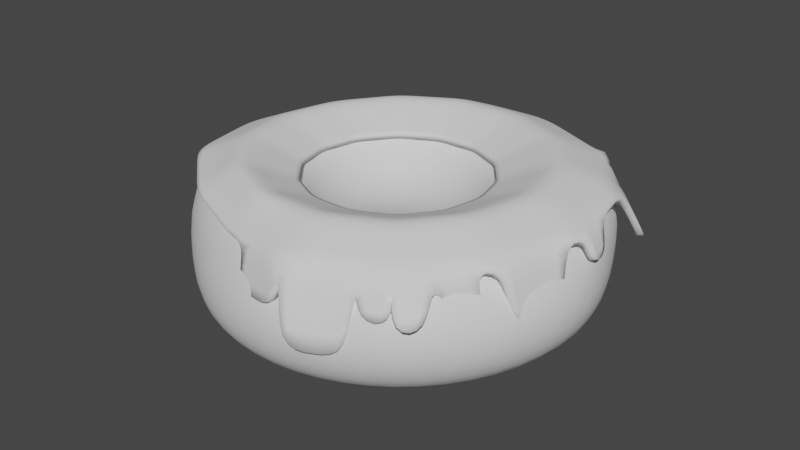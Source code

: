 # Source: donut.blend  (saved by Blender 2.93.20; exported with 4.5.12 LTS)
import bpy
from mathutils import Matrix  # noqa: F401  (used for matrix-valued properties, if any)

bpy.ops.wm.read_factory_settings(use_empty=True)
scene = bpy.context.scene
scene.name = 'Scene'

# ---- collections
col_collection = bpy.data.collections.new('Collection'); scene.collection.children.link(col_collection)

# ---- world
world_world = bpy.data.worlds.new('World'); scene.world = world_world
world_world.use_nodes = True; world_world.node_tree.nodes.clear()
_N = world_world.node_tree.nodes; _L = world_world.node_tree.links
n0 = _N.new('ShaderNodeOutputWorld'); n0.name = 'World Output'; n0.location = (300, 300)
n1 = _N.new('ShaderNodeBackground'); n1.name = 'Background'; n1.location = (10, 300)
n1.inputs[0].default_value = (0.05088, 0.05088, 0.05088, 1.0)
_L.new(n1.outputs[0], n0.inputs[0])
n0.is_active_output = True
world_world.color = (0.05088, 0.05088, 0.05088)
world_world.use_sun_shadow = False
world_world.sun_shadow_jitter_overblur = 0.0

# ---- meshes
me_torus_002 = bpy.data.meshes.new('Torus.002')
me_torus_002.from_pydata([(0.07297, 0.0006525, -0.0004043), (0.06544, 0.0006716, 0.01755), (0.04715, 0.0007588, 0.02486), (0.02876, 0.0009091, 0.01726), (0.02101, 0.001035, -0.000641), (0.02855, 0.0009749, -0.01838), (0.04693, 0.0008154, -0.02579), (0.06532, 0.0006993, -0.01838), (0.05921, 0.03011, -0.0002479), (0.05936, 0.03002, 0.01835), (0.04212, 0.02191, 0.02478), (0.02555, 0.01424, 0.01719), (0.01855, 0.01113, -0.0006799), (0.02531, 0.01428, -0.01838), (0.04187, 0.02193, -0.02577), (0.05845, 0.02967, -0.01838), (0.04518, 0.05967, -0.0005224), (0.0397, 0.05279, 0.01735), (0.0283, 0.0388, 0.02462), (0.01677, 0.0249, 0.01706), (0.01184, 0.01921, -0.0007501), (0.01648, 0.02491, -0.01838), (0.02798, 0.03877, -0.02574), (0.03952, 0.05275, -0.01838), (0.01416, 0.07254, -0.0006438), (0.01254, 0.06535, 0.01707), (0.008434, 0.04804, 0.02436), (0.004174, 0.03077, 0.01685), (0.002212, 0.02369, -0.000859), (0.003777, 0.03077, -0.01838), (0.007999, 0.04793, -0.02567), (0.0123, 0.06527, -0.01838), (-0.01913, 0.07189, -0.0009136), (-0.01738, 0.06494, 0.01667), (-0.01348, 0.04786, 0.02402), (-0.00974, 0.03077, 0.01656), (-0.008431, 0.02374, -0.00101), (-0.01031, 0.03075, -0.01838), (-0.01416, 0.0476, -0.02554), (-0.01777, 0.06463, -0.01838), (-0.04862, 0.05683, -0.001602), (-0.04394, 0.05183, 0.01586), (-0.033, 0.03853, 0.02334), (-0.02216, 0.02501, 0.01623), (-0.01794, 0.01946, -0.001174), (-0.02298, 0.0251, -0.01838), (-0.03423, 0.03814, -0.02523), (-0.04469, 0.05089, -0.01838), (-0.06734, 0.03243, -0.003048), (-0.06161, 0.02967, 0.01509), (-0.04618, 0.02224, 0.02297), (-0.03057, 0.01472, 0.01607), (-0.02435, 0.01173, -0.001256), (-0.03145, 0.01514, -0.01838), (-0.04779, 0.02302, -0.02474), (-0.06161, 0.02967, -0.01838), (-0.07475, 0.002585, -0.001602), (-0.06792, 0.00204, 0.01586), (-0.0507, 0.001778, 0.02334), (-0.03337, 0.001735, 0.01623), (-0.0264, 0.001895, -0.001174), (-0.03395, 0.002311, -0.01838), (-0.05117, 0.002982, -0.02523), (-0.06765, 0.003212, -0.01838), (-0.06813, -0.02986, -0.0009136), (-0.06176, -0.02689, 0.01678), (-0.04582, -0.0193, 0.02393), (-0.03013, -0.01157, 0.01656), (-0.02382, -0.008212, -0.00101), (-0.03047, -0.01111, -0.01838), (-0.04604, -0.01861, -0.02554), (-0.06161, -0.0264, -0.01838), (-0.04245, -0.04956, -0.001082), (-0.03983, -0.04642, 0.01545), (-0.0323, -0.03655, 0.02436), (-0.02146, -0.02245, 0.01685), (-0.01714, -0.0165, -0.000859), (-0.0217, -0.02214, -0.01838), (-0.03248, -0.03614, -0.02567), (-0.04336, -0.05031, -0.01838), (-0.0164, -0.06594, -0.0009519), (-0.01434, -0.05708, 0.01429), (-0.01269, -0.04631, 0.02462), (-0.009006, -0.02864, 0.01706), (-0.007636, -0.02123, -0.0007501), (-0.009206, -0.02842, -0.01838), (-0.01286, -0.04605, -0.02574), (-0.0166, -0.06379, -0.01838), (0.01503, -0.07161, -0.0004402), (0.01333, -0.06431, 0.01748), (0.009128, -0.04659, 0.02478), (0.004798, -0.02885, 0.01719), (0.002864, -0.02144, -0.0006799), (0.004615, -0.02869, -0.01838), (0.008957, -0.04641, -0.02577), (0.01324, -0.0642, -0.01838), (0.04499, -0.05746, -0.0004043), (0.04028, -0.05158, 0.01755), (0.0288, -0.03733, 0.02486), (0.01722, -0.02305, 0.01726), (0.01229, -0.01708, -0.000641), (0.01704, -0.02293, -0.01838), (0.02862, -0.0372, -0.02579), (0.04018, -0.05151, -0.01838), (0.06569, -0.03164, -0.0003933), (0.0589, -0.02836, 0.01757), (0.04238, -0.02041, 0.02489), (0.02578, -0.01241, 0.01728), (0.01878, -0.009043, -0.0006286), (0.02559, -0.01232, -0.01838), (0.04219, -0.02032, -0.0258), (0.05879, -0.02831, -0.01838)], [], [(0, 8, 9, 1), (1, 9, 10, 2), (2, 10, 11, 3), (3, 11, 12, 4), (4, 12, 13, 5), (5, 13, 14, 6), (6, 14, 15, 7), (7, 15, 8, 0), (8, 16, 17, 9), (9, 17, 18, 10), (10, 18, 19, 11), (11, 19, 20, 12), (12, 20, 21, 13), (13, 21, 22, 14), (14, 22, 23, 15), (15, 23, 16, 8), (16, 24, 25, 17), (17, 25, 26, 18), (18, 26, 27, 19), (19, 27, 28, 20), (20, 28, 29, 21), (21, 29, 30, 22), (22, 30, 31, 23), (23, 31, 24, 16), (24, 32, 33, 25), (25, 33, 34, 26), (26, 34, 35, 27), (27, 35, 36, 28), (28, 36, 37, 29), (29, 37, 38, 30), (30, 38, 39, 31), (31, 39, 32, 24), (32, 40, 41, 33), (33, 41, 42, 34), (34, 42, 43, 35), (35, 43, 44, 36), (36, 44, 45, 37), (37, 45, 46, 38), (38, 46, 47, 39), (39, 47, 40, 32), (40, 48, 49, 41), (41, 49, 50, 42), (42, 50, 51, 43), (43, 51, 52, 44), (44, 52, 53, 45), (45, 53, 54, 46), (46, 54, 55, 47), (47, 55, 48, 40), (48, 56, 57, 49), (49, 57, 58, 50), (50, 58, 59, 51), (51, 59, 60, 52), (52, 60, 61, 53), (53, 61, 62, 54), (54, 62, 63, 55), (55, 63, 56, 48), (56, 64, 65, 57), (57, 65, 66, 58), (58, 66, 67, 59), (59, 67, 68, 60), (60, 68, 69, 61), (61, 69, 70, 62), (62, 70, 71, 63), (63, 71, 64, 56), (64, 72, 73, 65), (65, 73, 74, 66), (66, 74, 75, 67), (67, 75, 76, 68), (68, 76, 77, 69), (69, 77, 78, 70), (70, 78, 79, 71), (71, 79, 72, 64), (72, 80, 81, 73), (73, 81, 82, 74), (74, 82, 83, 75), (75, 83, 84, 76), (76, 84, 85, 77), (77, 85, 86, 78), (78, 86, 87, 79), (79, 87, 80, 72), (80, 88, 89, 81), (81, 89, 90, 82), (82, 90, 91, 83), (83, 91, 92, 84), (84, 92, 93, 85), (85, 93, 94, 86), (86, 94, 95, 87), (87, 95, 88, 80), (88, 96, 97, 89), (89, 97, 98, 90), (90, 98, 99, 91), (91, 99, 100, 92), (92, 100, 101, 93), (93, 101, 102, 94), (94, 102, 103, 95), (95, 103, 96, 88), (96, 104, 105, 97), (97, 105, 106, 98), (98, 106, 107, 99), (99, 107, 108, 100), (100, 108, 109, 101), (101, 109, 110, 102), (102, 110, 111, 103), (103, 111, 104, 96), (104, 0, 1, 105), (105, 1, 2, 106), (106, 2, 3, 107), (107, 3, 4, 108), (108, 4, 5, 109), (109, 5, 6, 110), (110, 6, 7, 111), (111, 7, 0, 104)])
me_torus_002.polygons.foreach_set('use_smooth', [True] * 112)
_uv = me_torus_002.uv_layers.new(name='UVMap')
_uv.uv.foreach_set('vector', [0.5, 0.5, 0.5714, 0.5, 0.5714, 0.625, 0.5, 0.625, 0.5, 0.625, 0.5714, 0.625, 0.5714, 0.75, 0.5, 0.75, 0.5, 0.75, 0.5714, 0.75, 0.5714, 0.875, 0.5, 0.875, 0.5, 0.875, 0.5714, 0.875, 0.5714, 1.0, 0.5, 1.0, 0.5, 0.0, 0.5714, 0.0, 0.5714, 0.125, 0.5, 0.125, 0.5, 0.125, 0.5714, 0.125, 0.5714, 0.25, 0.5, 0.25, 0.5, 0.25, 0.5714, 0.25, 0.5714, 0.375, 0.5, 0.375, 0.5, 0.375, 0.5714, 0.375, 0.5714, 0.5, 0.5, 0.5, 0.5714, 0.5, 0.6429, 0.5, 0.6429, 0.625, 0.5714, 0.625, 0.5714, 0.625, 0.6429, 0.625, 0.6429, 0.75, 0.5714, 0.75, 0.5714, 0.75, 0.6429, 0.75, 0.6429, 0.875, 0.5714, 0.875, 0.5714, 0.875, 0.6429, 0.875, 0.6429, 1.0, 0.5714, 1.0, 0.5714, 0.0, 0.6429, 0.0, 0.6429, 0.125, 0.5714, 0.125, 0.5714, 0.125, 0.6429, 0.125, 0.6429, 0.25, 0.5714, 0.25, 0.5714, 0.25, 0.6429, 0.25, 0.6429, 0.375, 0.5714, 0.375, 0.5714, 0.375, 0.6429, 0.375, 0.6429, 0.5, 0.5714, 0.5, 0.6429, 0.5, 0.7143, 0.5, 0.7143, 0.625, 0.6429, 0.625, 0.6429, 0.625, 0.7143, 0.625, 0.7143, 0.75, 0.6429, 0.75, 0.6429, 0.75, 0.7143, 0.75, 0.7143, 0.875, 0.6429, 0.875, 0.6429, 0.875, 0.7143, 0.875, 0.7143, 1.0, 0.6429, 1.0, 0.6429, 0.0, 0.7143, 0.0, 0.7143, 0.125, 0.6429, 0.125, 0.6429, 0.125, 0.7143, 0.125, 0.7143, 0.25, 0.6429, 0.25, 0.6429, 0.25, 0.7143, 0.25, 0.7143, 0.375, 0.6429, 0.375, 0.6429, 0.375, 0.7143, 0.375, 0.7143, 0.5, 0.6429, 0.5, 0.7143, 0.5, 0.7857, 0.5, 0.7857, 0.625, 0.7143, 0.625, 0.7143, 0.625, 0.7857, 0.625, 0.7857, 0.75, 0.7143, 0.75, 0.7143, 0.75, 0.7857, 0.75, 0.7857, 0.875, 0.7143, 0.875, 0.7143, 0.875, 0.7857, 0.875, 0.7857, 1.0, 0.7143, 1.0, 0.7143, 0.0, 0.7857, 0.0, 0.7857, 0.125, 0.7143, 0.125, 0.7143, 0.125, 0.7857, 0.125, 0.7857, 0.25, 0.7143, 0.25, 0.7143, 0.25, 0.7857, 0.25, 0.7857, 0.375, 0.7143, 0.375, 0.7143, 0.375, 0.7857, 0.375, 0.7857, 0.5, 0.7143, 0.5, 0.7857, 0.5, 0.8571, 0.5, 0.8571, 0.625, 0.7857, 0.625, 0.7857, 0.625, 0.8571, 0.625, 0.8571, 0.75, 0.7857, 0.75, 0.7857, 0.75, 0.8571, 0.75, 0.8571, 0.875, 0.7857, 0.875, 0.7857, 0.875, 0.8571, 0.875, 0.8571, 1.0, 0.7857, 1.0, 0.7857, 0.0, 0.8571, 0.0, 0.8571, 0.125, 0.7857, 0.125, 0.7857, 0.125, 0.8571, 0.125, 0.8571, 0.25, 0.7857, 0.25, 0.7857, 0.25, 0.8571, 0.25, 0.8571, 0.375, 0.7857, 0.375, 0.7857, 0.375, 0.8571, 0.375, 0.8571, 0.5, 0.7857, 0.5, 0.8571, 0.5, 0.9286, 0.5, 0.9286, 0.625, 0.8571, 0.625, 0.8571, 0.625, 0.9286, 0.625, 0.9286, 0.75, 0.8571, 0.75, 0.8571, 0.75, 0.9286, 0.75, 0.9286, 0.875, 0.8571, 0.875, 0.8571, 0.875, 0.9286, 0.875, 0.9286, 1.0, 0.8571, 1.0, 0.8571, 0.0, 0.9286, 0.0, 0.9286, 0.125, 0.8571, 0.125, 0.8571, 0.125, 0.9286, 0.125, 0.9286, 0.25, 0.8571, 0.25, 0.8571, 0.25, 0.9286, 0.25, 0.9286, 0.375, 0.8571, 0.375, 0.8571, 0.375, 0.9286, 0.375, 0.9286, 0.5, 0.8571, 0.5, 0.9286, 0.5, 1.0, 0.5, 1.0, 0.625, 0.9286, 0.625, 0.9286, 0.625, 1.0, 0.625, 1.0, 0.75, 0.9286, 0.75, 0.9286, 0.75, 1.0, 0.75, 1.0, 0.875, 0.9286, 0.875, 0.9286, 0.875, 1.0, 0.875, 1.0, 1.0, 0.9286, 1.0, 0.9286, 0.0, 1.0, 0.0, 1.0, 0.125, 0.9286, 0.125, 0.9286, 0.125, 1.0, 0.125, 1.0, 0.25, 0.9286, 0.25, 0.9286, 0.25, 1.0, 0.25, 1.0, 0.375, 0.9286, 0.375, 0.9286, 0.375, 1.0, 0.375, 1.0, 0.5, 0.9286, 0.5, -2.22e-16, 0.5, 0.07143, 0.5, 0.07143, 0.625, -2.22e-16, 0.625, -2.22e-16, 0.625, 0.07143, 0.625, 0.07143, 0.75, -2.22e-16, 0.75, -2.22e-16, 0.75, 0.07143, 0.75, 0.07143, 0.875, -2.22e-16, 0.875, -2.22e-16, 0.875, 0.07143, 0.875, 0.07143, 1.0, -2.22e-16, 1.0, -2.22e-16, 0.0, 0.07143, 0.0, 0.07143, 0.125, -2.22e-16, 0.125, -2.22e-16, 0.125, 0.07143, 0.125, 0.07143, 0.25, -2.22e-16, 0.25, -2.22e-16, 0.25, 0.07143, 0.25, 0.07143, 0.375, -2.22e-16, 0.375, -2.22e-16, 0.375, 0.07143, 0.375, 0.07143, 0.5, -2.22e-16, 0.5, 0.07143, 0.5, 0.1429, 0.5, 0.1429, 0.625, 0.07143, 0.625, 0.07143, 0.625, 0.1429, 0.625, 0.1429, 0.75, 0.07143, 0.75, 0.07143, 0.75, 0.1429, 0.75, 0.1429, 0.875, 0.07143, 0.875, 0.07143, 0.875, 0.1429, 0.875, 0.1429, 1.0, 0.07143, 1.0, 0.07143, 0.0, 0.1429, 0.0, 0.1429, 0.125, 0.07143, 0.125, 0.07143, 0.125, 0.1429, 0.125, 0.1429, 0.25, 0.07143, 0.25, 0.07143, 0.25, 0.1429, 0.25, 0.1429, 0.375, 0.07143, 0.375, 0.07143, 0.375, 0.1429, 0.375, 0.1429, 0.5, 0.07143, 0.5, 0.1429, 0.5, 0.2143, 0.5, 0.2143, 0.625, 0.1429, 0.625, 0.1429, 0.625, 0.2143, 0.625, 0.2143, 0.75, 0.1429, 0.75, 0.1429, 0.75, 0.2143, 0.75, 0.2143, 0.875, 0.1429, 0.875, 0.1429, 0.875, 0.2143, 0.875, 0.2143, 1.0, 0.1429, 1.0, 0.1429, 0.0, 0.2143, 0.0, 0.2143, 0.125, 0.1429, 0.125, 0.1429, 0.125, 0.2143, 0.125, 0.2143, 0.25, 0.1429, 0.25, 0.1429, 0.25, 0.2143, 0.25, 0.2143, 0.375, 0.1429, 0.375, 0.1429, 0.375, 0.2143, 0.375, 0.2143, 0.5, 0.1429, 0.5, 0.2143, 0.5, 0.2857, 0.5, 0.2857, 0.625, 0.2143, 0.625, 0.2143, 0.625, 0.2857, 0.625, 0.2857, 0.75, 0.2143, 0.75, 0.2143, 0.75, 0.2857, 0.75, 0.2857, 0.875, 0.2143, 0.875, 0.2143, 0.875, 0.2857, 0.875, 0.2857, 1.0, 0.2143, 1.0, 0.2143, 0.0, 0.2857, 0.0, 0.2857, 0.125, 0.2143, 0.125, 0.2143, 0.125, 0.2857, 0.125, 0.2857, 0.25, 0.2143, 0.25, 0.2143, 0.25, 0.2857, 0.25, 0.2857, 0.375, 0.2143, 0.375, 0.2143, 0.375, 0.2857, 0.375, 0.2857, 0.5, 0.2143, 0.5, 0.2857, 0.5, 0.3571, 0.5, 0.3571, 0.625, 0.2857, 0.625, 0.2857, 0.625, 0.3571, 0.625, 0.3571, 0.75, 0.2857, 0.75, 0.2857, 0.75, 0.3571, 0.75, 0.3571, 0.875, 0.2857, 0.875, 0.2857, 0.875, 0.3571, 0.875, 0.3571, 1.0, 0.2857, 1.0, 0.2857, 0.0, 0.3571, 0.0, 0.3571, 0.125, 0.2857, 0.125, 0.2857, 0.125, 0.3571, 0.125, 0.3571, 0.25, 0.2857, 0.25, 0.2857, 0.25, 0.3571, 0.25, 0.3571, 0.375, 0.2857, 0.375, 0.2857, 0.375, 0.3571, 0.375, 0.3571, 0.5, 0.2857, 0.5, 0.3571, 0.5, 0.4286, 0.5, 0.4286, 0.625, 0.3571, 0.625, 0.3571, 0.625, 0.4286, 0.625, 0.4286, 0.75, 0.3571, 0.75, 0.3571, 0.75, 0.4286, 0.75, 0.4286, 0.875, 0.3571, 0.875, 0.3571, 0.875, 0.4286, 0.875, 0.4286, 1.0, 0.3571, 1.0, 0.3571, 0.0, 0.4286, 0.0, 0.4286, 0.125, 0.3571, 0.125, 0.3571, 0.125, 0.4286, 0.125, 0.4286, 0.25, 0.3571, 0.25, 0.3571, 0.25, 0.4286, 0.25, 0.4286, 0.375, 0.3571, 0.375, 0.3571, 0.375, 0.4286, 0.375, 0.4286, 0.5, 0.3571, 0.5, 0.4286, 0.5, 0.5, 0.5, 0.5, 0.625, 0.4286, 0.625, 0.4286, 0.625, 0.5, 0.625, 0.5, 0.75, 0.4286, 0.75, 0.4286, 0.75, 0.5, 0.75, 0.5, 0.875, 0.4286, 0.875, 0.4286, 0.875, 0.5, 0.875, 0.5, 1.0, 0.4286, 1.0, 0.4286, 0.0, 0.5, 0.0, 0.5, 0.125, 0.4286, 0.125, 0.4286, 0.125, 0.5, 0.125, 0.5, 0.25, 0.4286, 0.25, 0.4286, 0.25, 0.5, 0.25, 0.5, 0.375, 0.4286, 0.375, 0.4286, 0.375, 0.5, 0.375, 0.5, 0.5, 0.4286, 0.5])
me_torus_002.use_remesh_fix_poles = True
me_torus_002.use_remesh_preserve_attributes = False
me_torus_002.update()
me_torus_003 = bpy.data.meshes.new('Torus.003')
me_torus_003.from_pydata([(0.06531, 0.00068, 0.01891), (0.04701, 0.0007671, 0.02622), (0.02863, 0.0009175, 0.01861), (0.05922, 0.03003, 0.0197), (0.04199, 0.02192, 0.02614), (0.02542, 0.01425, 0.01854), (0.03957, 0.0528, 0.0187), (0.02816, 0.03881, 0.02598), (0.01664, 0.02491, 0.01841), (0.01241, 0.06536, 0.01842), (0.008301, 0.04805, 0.02571), (0.004041, 0.03078, 0.01821), (-0.01751, 0.06495, 0.01802), (-0.01361, 0.04787, 0.02537), (-0.009873, 0.03077, 0.01792), (-0.04407, 0.05184, 0.01721), (-0.03313, 0.03854, 0.02469), (-0.02229, 0.02502, 0.01759), (-0.06175, 0.02968, 0.01645), (-0.04631, 0.02225, 0.02432), (-0.0307, 0.01473, 0.01742), (-0.06805, 0.002048, 0.01721), (-0.05083, 0.001787, 0.02469), (-0.0335, 0.001744, 0.01759), (-0.06189, -0.02689, 0.01814), (-0.04595, -0.01929, 0.02529), (-0.03026, -0.01156, 0.01792), (-0.03996, -0.04641, 0.01681), (-0.03243, -0.03654, 0.02571), (-0.02159, -0.02244, 0.01821), (-0.01448, -0.05708, 0.01564), (-0.01283, -0.0463, 0.02598), (-0.009139, -0.02863, 0.01841), (0.0132, -0.0643, 0.01884), (0.008996, -0.04658, 0.02614), (0.004666, -0.02884, 0.01854), (0.04014, -0.05158, 0.01891), (0.02867, -0.03732, 0.02622), (0.01709, -0.02304, 0.01861), (0.05876, -0.02835, 0.01893), (0.04225, -0.0204, 0.02625), (0.02565, -0.01241, 0.01864), (0.02764, -0.003525, 0.01861), (0.02664, -0.007966, 0.01862), (0.04086, 0.0008171, 0.02375), (0.03474, 0.0008673, 0.02118), (0.04534, 0.007819, 0.0262), (0.04366, 0.01487, 0.02617), (0.03644, 0.01935, 0.02366), (0.03093, 0.0168, 0.0211), (0.03738, 0.02755, 0.02609), (0.03277, 0.03318, 0.02603), (0.02431, 0.03416, 0.02352), (0.02047, 0.02953, 0.02096), (0.02154, 0.04189, 0.02589), (0.01492, 0.04497, 0.0258), (0.006875, 0.04227, 0.02327), (0.005457, 0.03652, 0.02074), (0.0009968, 0.04799, 0.0256), (-0.006308, 0.04793, 0.02549), (-0.01236, 0.04215, 0.02295), (-0.01112, 0.03646, 0.02043), (-0.02012, 0.04476, 0.02515), (-0.02663, 0.04165, 0.02492), (-0.02951, 0.03401, 0.02239), (-0.0259, 0.02951, 0.01999), (-0.03752, 0.03311, 0.02457), (-0.04192, 0.02768, 0.02445), (-0.04109, 0.01973, 0.02208), (-0.0359, 0.01723, 0.01975), (-0.04782, 0.01543, 0.02445), (-0.04932, 0.008607, 0.02457), (-0.04503, 0.001774, 0.02239), (-0.03926, 0.001759, 0.01999), (-0.0492, -0.005239, 0.0249), (-0.04758, -0.01227, 0.0251), (-0.0407, -0.0167, 0.02289), (-0.03548, -0.01413, 0.0204), (-0.04145, -0.02504, 0.02543), (-0.03694, -0.03079, 0.02558), (-0.0288, -0.03182, 0.02329), (-0.02519, -0.02713, 0.02075), (-0.0259, -0.03979, 0.0258), (-0.01936, -0.04305, 0.02589), (-0.0116, -0.04038, 0.02354), (-0.01037, -0.0345, 0.02097), (-0.005552, -0.0464, 0.02604), (0.001722, -0.04649, 0.02608), (0.007542, -0.04065, 0.02367), (0.006103, -0.03474, 0.0211), (0.01555, -0.0435, 0.02618), (0.02211, -0.04041, 0.0262), (0.02479, -0.03255, 0.02375), (0.02094, -0.02779, 0.02118), (0.0332, -0.03168, 0.02623), (0.03772, -0.02604, 0.02624), (0.0367, -0.01773, 0.02377), (0.03117, -0.01507, 0.0212), (0.04543, -0.00629, 0.02623), (0.04384, -0.01335, 0.02624), (0.05922, 0.0007089, 0.02137), (0.05313, 0.0007377, 0.02383), (0.06329, 0.01046, 0.0192), (0.06126, 0.02025, 0.01947), (0.05349, 0.02733, 0.02187), (0.04774, 0.02463, 0.02404), (0.02756, 0.005361, 0.01858), (0.02649, 0.009804, 0.01855), (0.05268, 0.03763, 0.0194), (0.04613, 0.04522, 0.01906), (0.03577, 0.04815, 0.02115), (0.03197, 0.04349, 0.0236), (0.0225, 0.0178, 0.01849), (0.01957, 0.02136, 0.01844), (0.03052, 0.057, 0.01863), (0.02147, 0.06118, 0.01854), (0.01104, 0.0596, 0.02088), (0.009674, 0.05383, 0.02333), (0.01244, 0.02687, 0.01833), (0.008244, 0.02883, 0.01826), (0.002434, 0.06523, 0.01832), (-0.007541, 0.0651, 0.01818), (-0.01622, 0.05927, 0.0205), (-0.01492, 0.05358, 0.02297), (-0.0005963, 0.03078, 0.0181), (-0.005235, 0.03078, 0.018), (-0.02637, 0.06059, 0.01778), (-0.03523, 0.05622, 0.01751), (-0.04043, 0.04741, 0.01973), (-0.03679, 0.04298, 0.02225), (-0.01402, 0.02886, 0.0178), (-0.01816, 0.02694, 0.01769), (-0.04997, 0.04446, 0.01698), (-0.05586, 0.03707, 0.01672), (-0.05661, 0.02721, 0.0191), (-0.05147, 0.02473, 0.02174), (-0.0251, 0.02159, 0.01752), (-0.02791, 0.01816, 0.01746), (-0.06386, 0.02047, 0.01672), (-0.06596, 0.01126, 0.01698), (-0.06232, 0.001962, 0.01973), (-0.05659, 0.001875, 0.02225), (-0.03164, 0.0104, 0.01746), (-0.03257, 0.006074, 0.01752), (-0.06601, -0.007598, 0.01755), (-0.06396, -0.01724, 0.01787), (-0.05659, -0.02436, 0.02055), (-0.05128, -0.02183, 0.02295), (-0.03243, -0.002692, 0.01769), (-0.03134, -0.007126, 0.0178), (-0.0546, -0.03341, 0.01774), (-0.04728, -0.03992, 0.01728), (-0.03746, -0.04313, 0.01979), (-0.03496, -0.03985, 0.02279), (-0.02737, -0.01519, 0.018), (-0.02448, -0.01882, 0.0181), (-0.03147, -0.04998, 0.01644), (-0.02297, -0.05353, 0.01604), (-0.01393, -0.0535, 0.0191), (-0.01338, -0.04993, 0.02258), (-0.01744, -0.02451, 0.01826), (-0.01329, -0.02657, 0.01833), (-0.005253, -0.05949, 0.01672), (0.003967, -0.06191, 0.01781), (0.0118, -0.05841, 0.0213), (0.0104, -0.05251, 0.02375), (-0.004537, -0.02871, 0.01844), (6.43e-05, -0.02878, 0.01849), (0.02219, -0.06007, 0.0189), (0.03117, -0.05583, 0.01892), (0.03633, -0.04683, 0.02137), (0.0325, -0.04209, 0.02383), (0.008808, -0.02691, 0.01855), (0.01295, -0.02498, 0.01858), (0.04636, -0.04384, 0.01894), (0.05256, -0.0361, 0.01895), (0.05327, -0.02571, 0.02139), (0.04777, -0.02306, 0.02385), (0.01994, -0.0195, 0.01861), (0.0228, -0.01595, 0.01862), (0.06314, -0.009, 0.01894), (0.06095, -0.01868, 0.01895), (0.03809, -0.01155, 0.02376), (0.03236, -0.009756, 0.02118), (0.03947, -0.005365, 0.02375), (0.03355, -0.004444, 0.02118), (0.05526, -0.0169, 0.0214), (0.04956, -0.01513, 0.02385), (0.05724, -0.008098, 0.02139), (0.05135, -0.007196, 0.02384), (0.02876, -0.02761, 0.02375), (0.02435, -0.02355, 0.02118), (0.03273, -0.02267, 0.02376), (0.02776, -0.01931, 0.02118), (0.04198, -0.0398, 0.02139), (0.0376, -0.03575, 0.02385), (0.04763, -0.03275, 0.0214), (0.04268, -0.02941, 0.02385), (0.01329, -0.03795, 0.0237), (0.01105, -0.03243, 0.02112), (0.01904, -0.03525, 0.02372), (0.016, -0.03011, 0.02115), (0.01998, -0.05456, 0.02135), (0.01777, -0.04904, 0.0238), (0.02815, -0.0507, 0.02137), (0.02514, -0.04557, 0.02382), (-0.005218, -0.04047, 0.02358), (-0.004878, -0.03459, 0.02101), (0.001162, -0.04056, 0.02362), (0.0006126, -0.03467, 0.02105), (-0.005354, -0.05514, 0.01984), (-0.005456, -0.05079, 0.02298), (0.003219, -0.05678, 0.02059), (0.00247, -0.05165, 0.02337), (-0.02307, -0.03467, 0.02337), (-0.02025, -0.02959, 0.02081), (-0.01733, -0.03753, 0.02345), (-0.01531, -0.03205, 0.02089), (-0.02962, -0.0466, 0.01958), (-0.02777, -0.04322, 0.02272), (-0.02177, -0.05005, 0.01934), (-0.02058, -0.04657, 0.02265), (-0.03674, -0.02174, 0.02302), (-0.03205, -0.01847, 0.02051), (-0.03277, -0.02678, 0.02316), (-0.02862, -0.0228, 0.02063), (-0.05022, -0.03063, 0.02032), (-0.04585, -0.02784, 0.02291), (-0.04384, -0.03688, 0.02007), (-0.0404, -0.03385, 0.02286), (-0.04359, -0.004386, 0.02255), (-0.03801, -0.003538, 0.02012), (-0.04215, -0.01055, 0.02272), (-0.03674, -0.008835, 0.02026), (-0.06042, -0.006813, 0.02002), (-0.05482, -0.006027, 0.02249), (-0.05851, -0.01559, 0.0203), (-0.05306, -0.01393, 0.02273), (-0.04241, 0.01375, 0.02218), (-0.03702, 0.01207, 0.01982), (-0.04372, 0.007761, 0.02228), (-0.03814, 0.006917, 0.0199), (-0.05852, 0.01879, 0.01932), (-0.05318, 0.01711, 0.02192), (-0.06042, 0.01038, 0.01953), (-0.05489, 0.009495, 0.02209), (-0.03337, 0.02925, 0.02228), (-0.02923, 0.02542, 0.0199), (-0.03723, 0.02449, 0.02218), (-0.03257, 0.02133, 0.01982), (-0.04583, 0.04068, 0.01953), (-0.04169, 0.0369, 0.02209), (-0.05122, 0.03394, 0.01932), (-0.04658, 0.03082, 0.02192), (-0.01808, 0.03944, 0.02276), (-0.01605, 0.03415, 0.02027), (-0.02379, 0.03672, 0.02257), (-0.02097, 0.03183, 0.02013), (-0.02429, 0.05532, 0.02026), (-0.02221, 0.05005, 0.02274), (-0.03237, 0.05137, 0.02), (-0.0295, 0.04652, 0.0225), (0.0004623, 0.04223, 0.02316), (-6.724e-05, 0.03651, 0.02063), (-0.00595, 0.04219, 0.02305), (-0.005592, 0.03648, 0.02052), (0.001956, 0.05949, 0.02077), (0.001476, 0.05375, 0.02322), (-0.007131, 0.05938, 0.02064), (-0.006721, 0.05367, 0.0231), (0.0185, 0.03686, 0.02343), (0.01547, 0.03186, 0.02088), (0.01269, 0.03957, 0.02335), (0.01046, 0.0342, 0.0208), (0.02753, 0.05197, 0.02107), (0.02454, 0.04694, 0.02352), (0.01929, 0.05579, 0.02098), (0.01711, 0.05039, 0.02343), (0.0324, 0.02429, 0.02361), (0.02745, 0.02104, 0.02105), (0.02835, 0.02922, 0.02356), (0.02396, 0.02529, 0.021), (0.04759, 0.03427, 0.02165), (0.04249, 0.03092, 0.0239), (0.04168, 0.04121, 0.02141), (0.03723, 0.0372, 0.02375), (0.03939, 0.006996, 0.02371), (0.03347, 0.006178, 0.02114), (0.03792, 0.01318, 0.02369), (0.0322, 0.01149, 0.02112), (0.05731, 0.009584, 0.02155), (0.05134, 0.008703, 0.02391), (0.0554, 0.01846, 0.02172), (0.04954, 0.01667, 0.02398), (0.04413, -0.05754, 0.006079), (0.05034, -0.0498, 0.006112), (0.06185, -0.02906, 0.001796), (0.06623, -0.009703, 0.001805), (0.06404, -0.01938, 0.001814), (0.05105, -0.03942, 0.003145), (0.05726, -0.03167, 0.003152), (0.06863, -0.0003985, 0.01044), (0.06661, 0.009386, 0.01073), (0.04187, 0.05789, 0.008384), (0.01472, 0.07044, 0.008104), (0.03282, 0.06208, 0.008314), (0.02377, 0.06627, 0.008222), (0.06386, 0.03975, -0.0002154), (0.05731, 0.04735, -0.0005177), (0.05291, 0.04343, 0.00964), (0.04635, 0.05102, 0.009302), (0.03957, 0.0528, 0.0187), (0.01511, -0.06946, -0.003225), (0.0241, -0.06523, -0.00316), (0.03308, -0.06099, -0.003145), (0.0424, -0.05431, 0.006642), (0.03342, -0.05856, 0.006653), (0.01183, -0.06747, 0.006427), (-0.006623, -0.06266, 0.00431), (0.002598, -0.06508, 0.005402)], [(6, 311)], [(293, 105, 4, 47), (289, 49, 5, 107), (285, 111, 7, 51), (281, 53, 8, 113), (277, 117, 10, 55), (273, 57, 11, 119), (269, 123, 13, 59), (265, 61, 14, 125), (261, 129, 16, 63), (257, 65, 17, 131), (253, 135, 19, 67), (249, 69, 20, 137), (245, 141, 22, 71), (241, 73, 23, 143), (237, 147, 25, 75), (233, 77, 26, 149), (229, 153, 28, 79), (225, 81, 29, 155), (221, 159, 31, 83), (217, 85, 32, 161), (213, 165, 34, 87), (209, 89, 35, 167), (205, 171, 37, 91), (201, 93, 38, 173), (197, 177, 40, 95), (193, 97, 41, 179), (189, 101, 1, 98), (185, 45, 2, 42), (97, 183, 43, 41), (183, 185, 42, 43), (40, 99, 182, 96), (96, 182, 183, 97), (99, 98, 184, 182), (182, 184, 185, 183), (98, 1, 44, 184), (184, 44, 45, 185), (177, 187, 99, 40), (187, 189, 98, 99), (39, 181, 186, 176), (176, 186, 187, 177), (181, 180, 188, 186), (186, 188, 189, 187), (180, 0, 100, 188), (188, 100, 101, 189), (93, 191, 178, 38), (191, 193, 179, 178), (37, 94, 190, 92), (92, 190, 191, 93), (94, 95, 192, 190), (190, 192, 193, 191), (95, 40, 96, 192), (192, 96, 97, 193), (171, 195, 94, 37), (195, 197, 95, 94), (36, 174, 194, 170), (170, 194, 195, 171), (174, 175, 196, 194), (194, 196, 197, 195), (175, 39, 176, 196), (196, 176, 177, 197), (89, 199, 172, 35), (199, 201, 173, 172), (34, 90, 198, 88), (88, 198, 199, 89), (90, 91, 200, 198), (198, 200, 201, 199), (91, 37, 92, 200), (200, 92, 93, 201), (165, 203, 90, 34), (203, 205, 91, 90), (33, 168, 202, 164), (164, 202, 203, 165), (168, 169, 204, 202), (202, 204, 205, 203), (169, 36, 170, 204), (204, 170, 171, 205), (85, 207, 166, 32), (207, 209, 167, 166), (31, 86, 206, 84), (84, 206, 207, 85), (86, 87, 208, 206), (206, 208, 209, 207), (87, 34, 88, 208), (208, 88, 89, 209), (159, 211, 86, 31), (211, 213, 87, 86), (30, 162, 210, 158), (158, 210, 211, 159), (162, 163, 212, 210), (210, 212, 213, 211), (163, 33, 164, 212), (212, 164, 165, 213), (81, 215, 160, 29), (215, 217, 161, 160), (28, 82, 214, 80), (80, 214, 215, 81), (82, 83, 216, 214), (214, 216, 217, 215), (83, 31, 84, 216), (216, 84, 85, 217), (153, 219, 82, 28), (219, 221, 83, 82), (27, 156, 218, 152), (152, 218, 219, 153), (156, 157, 220, 218), (218, 220, 221, 219), (157, 30, 158, 220), (220, 158, 159, 221), (77, 223, 154, 26), (223, 225, 155, 154), (25, 78, 222, 76), (76, 222, 223, 77), (78, 79, 224, 222), (222, 224, 225, 223), (79, 28, 80, 224), (224, 80, 81, 225), (147, 227, 78, 25), (227, 229, 79, 78), (24, 150, 226, 146), (146, 226, 227, 147), (150, 151, 228, 226), (226, 228, 229, 227), (151, 27, 152, 228), (228, 152, 153, 229), (73, 231, 148, 23), (231, 233, 149, 148), (22, 74, 230, 72), (72, 230, 231, 73), (74, 75, 232, 230), (230, 232, 233, 231), (75, 25, 76, 232), (232, 76, 77, 233), (141, 235, 74, 22), (235, 237, 75, 74), (21, 144, 234, 140), (140, 234, 235, 141), (144, 145, 236, 234), (234, 236, 237, 235), (145, 24, 146, 236), (236, 146, 147, 237), (69, 239, 142, 20), (239, 241, 143, 142), (19, 70, 238, 68), (68, 238, 239, 69), (70, 71, 240, 238), (238, 240, 241, 239), (71, 22, 72, 240), (240, 72, 73, 241), (135, 243, 70, 19), (243, 245, 71, 70), (18, 138, 242, 134), (134, 242, 243, 135), (138, 139, 244, 242), (242, 244, 245, 243), (139, 21, 140, 244), (244, 140, 141, 245), (65, 247, 136, 17), (247, 249, 137, 136), (16, 66, 246, 64), (64, 246, 247, 65), (66, 67, 248, 246), (246, 248, 249, 247), (67, 19, 68, 248), (248, 68, 69, 249), (129, 251, 66, 16), (251, 253, 67, 66), (15, 132, 250, 128), (128, 250, 251, 129), (132, 133, 252, 250), (250, 252, 253, 251), (133, 18, 134, 252), (252, 134, 135, 253), (61, 255, 130, 14), (255, 257, 131, 130), (13, 62, 254, 60), (60, 254, 255, 61), (62, 63, 256, 254), (254, 256, 257, 255), (63, 16, 64, 256), (256, 64, 65, 257), (123, 259, 62, 13), (259, 261, 63, 62), (12, 126, 258, 122), (122, 258, 259, 123), (126, 127, 260, 258), (258, 260, 261, 259), (127, 15, 128, 260), (260, 128, 129, 261), (57, 263, 124, 11), (263, 265, 125, 124), (10, 58, 262, 56), (56, 262, 263, 57), (58, 59, 264, 262), (262, 264, 265, 263), (59, 13, 60, 264), (264, 60, 61, 265), (117, 267, 58, 10), (267, 269, 59, 58), (9, 120, 266, 116), (116, 266, 267, 117), (120, 121, 268, 266), (266, 268, 269, 267), (121, 12, 122, 268), (268, 122, 123, 269), (53, 271, 118, 8), (271, 273, 119, 118), (7, 54, 270, 52), (52, 270, 271, 53), (54, 55, 272, 270), (270, 272, 273, 271), (55, 10, 56, 272), (272, 56, 57, 273), (111, 275, 54, 7), (275, 277, 55, 54), (6, 114, 274, 110), (110, 274, 275, 111), (114, 115, 276, 274), (274, 276, 277, 275), (115, 9, 116, 276), (276, 116, 117, 277), (49, 279, 112, 5), (279, 281, 113, 112), (4, 50, 278, 48), (48, 278, 279, 49), (50, 51, 280, 278), (278, 280, 281, 279), (51, 7, 52, 280), (280, 52, 53, 281), (105, 283, 50, 4), (283, 285, 51, 50), (3, 108, 282, 104), (104, 282, 283, 105), (108, 109, 284, 282), (282, 284, 285, 283), (109, 6, 110, 284), (284, 110, 111, 285), (45, 287, 106, 2), (287, 289, 107, 106), (1, 46, 286, 44), (44, 286, 287, 45), (46, 47, 288, 286), (286, 288, 289, 287), (47, 4, 48, 288), (288, 48, 49, 289), (101, 291, 46, 1), (291, 293, 47, 46), (0, 102, 290, 100), (100, 290, 291, 101), (102, 103, 292, 290), (290, 292, 293, 291), (103, 3, 104, 292), (292, 104, 105, 293), (174, 36, 294, 295), (180, 181, 298, 297), (181, 39, 296, 298), (175, 174, 299, 300), (102, 0, 301, 302), (115, 114, 305, 306), (114, 6, 303, 305), (9, 115, 306, 304), (108, 3, 307, 308), (109, 108, 309, 310), (169, 168, 313, 314), (168, 33, 312, 313), (36, 169, 316, 315), (163, 162, 318, 319), (33, 163, 319, 317)])
me_torus_003.polygons.foreach_set('use_smooth', [True] * 267)
_uv = me_torus_003.uv_layers.new(name='UVMap')
_uv.uv.foreach_set('vector', [0.5476, 0.7083, 0.5714, 0.7083, 0.5714, 0.75, 0.5476, 0.75, 0.5476, 0.8333, 0.5714, 0.8333, 0.5714, 0.875, 0.5476, 0.875, 0.619, 0.7083, 0.6429, 0.7083, 0.6429, 0.75, 0.619, 0.75, 0.619, 0.8333, 0.6429, 0.8333, 0.6429, 0.875, 0.619, 0.875, 0.6905, 0.7083, 0.7143, 0.7083, 0.7143, 0.75, 0.6905, 0.75, 0.6905, 0.8333, 0.7143, 0.8333, 0.7143, 0.875, 0.6905, 0.875, 0.7619, 0.7083, 0.7857, 0.7083, 0.7857, 0.75, 0.7619, 0.75, 0.7619, 0.8333, 0.7857, 0.8333, 0.7857, 0.875, 0.7619, 0.875, 0.8333, 0.7083, 0.8571, 0.7083, 0.8571, 0.75, 0.8333, 0.75, 0.8333, 0.8333, 0.8571, 0.8333, 0.8571, 0.875, 0.8333, 0.875, 0.9048, 0.7083, 0.9286, 0.7083, 0.9286, 0.75, 0.9048, 0.75, 0.9048, 0.8333, 0.9286, 0.8333, 0.9286, 0.875, 0.9048, 0.875, 0.9762, 0.7083, 1.0, 0.7083, 1.0, 0.75, 0.9762, 0.75, 0.9762, 0.8333, 1.0, 0.8333, 1.0, 0.875, 0.9762, 0.875, 0.04762, 0.7083, 0.07143, 0.7083, 0.07143, 0.75, 0.04762, 0.75, 0.04762, 0.8333, 0.07143, 0.8333, 0.07143, 0.875, 0.04762, 0.875, 0.119, 0.7083, 0.1429, 0.7083, 0.1429, 0.75, 0.119, 0.75, 0.119, 0.8333, 0.1429, 0.8333, 0.1429, 0.875, 0.119, 0.875, 0.1905, 0.7083, 0.2143, 0.7083, 0.2143, 0.75, 0.1905, 0.75, 0.1905, 0.8333, 0.2143, 0.8333, 0.2143, 0.875, 0.1905, 0.875, 0.2619, 0.7083, 0.2857, 0.7083, 0.2857, 0.75, 0.2619, 0.75, 0.2619, 0.8333, 0.2857, 0.8333, 0.2857, 0.875, 0.2619, 0.875, 0.3333, 0.7083, 0.3571, 0.7083, 0.3571, 0.75, 0.3333, 0.75, 0.3333, 0.8333, 0.3571, 0.8333, 0.3571, 0.875, 0.3333, 0.875, 0.4048, 0.7083, 0.4286, 0.7083, 0.4286, 0.75, 0.4048, 0.75, 0.4048, 0.8333, 0.4286, 0.8333, 0.4286, 0.875, 0.4048, 0.875, 0.4762, 0.7083, 0.5, 0.7083, 0.5, 0.75, 0.4762, 0.75, 0.4762, 0.8333, 0.5, 0.8333, 0.5, 0.875, 0.4762, 0.875, 0.4286, 0.8333, 0.4524, 0.8333, 0.4524, 0.875, 0.4286, 0.875, 0.4524, 0.8333, 0.4762, 0.8333, 0.4762, 0.875, 0.4524, 0.875, 0.4286, 0.75, 0.4524, 0.75, 0.4524, 0.7917, 0.4286, 0.7917, 0.4286, 0.7917, 0.4524, 0.7917, 0.4524, 0.8333, 0.4286, 0.8333, 0.4524, 0.75, 0.4762, 0.75, 0.4762, 0.7917, 0.4524, 0.7917, 0.4524, 0.7917, 0.4762, 0.7917, 0.4762, 0.8333, 0.4524, 0.8333, 0.4762, 0.75, 0.5, 0.75, 0.5, 0.7917, 0.4762, 0.7917, 0.4762, 0.7917, 0.5, 0.7917, 0.5, 0.8333, 0.4762, 0.8333, 0.4286, 0.7083, 0.4524, 0.7083, 0.4524, 0.75, 0.4286, 0.75, 0.4524, 0.7083, 0.4762, 0.7083, 0.4762, 0.75, 0.4524, 0.75, 0.4286, 0.625, 0.4524, 0.625, 0.4524, 0.6667, 0.4286, 0.6667, 0.4286, 0.6667, 0.4524, 0.6667, 0.4524, 0.7083, 0.4286, 0.7083, 0.4524, 0.625, 0.4762, 0.625, 0.4762, 0.6667, 0.4524, 0.6667, 0.4524, 0.6667, 0.4762, 0.6667, 0.4762, 0.7083, 0.4524, 0.7083, 0.4762, 0.625, 0.5, 0.625, 0.5, 0.6667, 0.4762, 0.6667, 0.4762, 0.6667, 0.5, 0.6667, 0.5, 0.7083, 0.4762, 0.7083, 0.3571, 0.8333, 0.381, 0.8333, 0.381, 0.875, 0.3571, 0.875, 0.381, 0.8333, 0.4048, 0.8333, 0.4048, 0.875, 0.381, 0.875, 0.3571, 0.75, 0.381, 0.75, 0.381, 0.7917, 0.3571, 0.7917, 0.3571, 0.7917, 0.381, 0.7917, 0.381, 0.8333, 0.3571, 0.8333, 0.381, 0.75, 0.4048, 0.75, 0.4048, 0.7917, 0.381, 0.7917, 0.381, 0.7917, 0.4048, 0.7917, 0.4048, 0.8333, 0.381, 0.8333, 0.4048, 0.75, 0.4286, 0.75, 0.4286, 0.7917, 0.4048, 0.7917, 0.4048, 0.7917, 0.4286, 0.7917, 0.4286, 0.8333, 0.4048, 0.8333, 0.3571, 0.7083, 0.381, 0.7083, 0.381, 0.75, 0.3571, 0.75, 0.381, 0.7083, 0.4048, 0.7083, 0.4048, 0.75, 0.381, 0.75, 0.3571, 0.625, 0.381, 0.625, 0.381, 0.6667, 0.3571, 0.6667, 0.3571, 0.6667, 0.381, 0.6667, 0.381, 0.7083, 0.3571, 0.7083, 0.381, 0.625, 0.4048, 0.625, 0.4048, 0.6667, 0.381, 0.6667, 0.381, 0.6667, 0.4048, 0.6667, 0.4048, 0.7083, 0.381, 0.7083, 0.4048, 0.625, 0.4286, 0.625, 0.4286, 0.6667, 0.4048, 0.6667, 0.4048, 0.6667, 0.4286, 0.6667, 0.4286, 0.7083, 0.4048, 0.7083, 0.2857, 0.8333, 0.3095, 0.8333, 0.3095, 0.875, 0.2857, 0.875, 0.3095, 0.8333, 0.3333, 0.8333, 0.3333, 0.875, 0.3095, 0.875, 0.2857, 0.75, 0.3095, 0.75, 0.3095, 0.7917, 0.2857, 0.7917, 0.2857, 0.7917, 0.3095, 0.7917, 0.3095, 0.8333, 0.2857, 0.8333, 0.3095, 0.75, 0.3333, 0.75, 0.3333, 0.7917, 0.3095, 0.7917, 0.3095, 0.7917, 0.3333, 0.7917, 0.3333, 0.8333, 0.3095, 0.8333, 0.3333, 0.75, 0.3571, 0.75, 0.3571, 0.7917, 0.3333, 0.7917, 0.3333, 0.7917, 0.3571, 0.7917, 0.3571, 0.8333, 0.3333, 0.8333, 0.2857, 0.7083, 0.3095, 0.7083, 0.3095, 0.75, 0.2857, 0.75, 0.3095, 0.7083, 0.3333, 0.7083, 0.3333, 0.75, 0.3095, 0.75, 0.2857, 0.625, 0.3095, 0.625, 0.3095, 0.6667, 0.2857, 0.6667, 0.2857, 0.6667, 0.3095, 0.6667, 0.3095, 0.7083, 0.2857, 0.7083, 0.3095, 0.625, 0.3333, 0.625, 0.3333, 0.6667, 0.3095, 0.6667, 0.3095, 0.6667, 0.3333, 0.6667, 0.3333, 0.7083, 0.3095, 0.7083, 0.3333, 0.625, 0.3571, 0.625, 0.3571, 0.6667, 0.3333, 0.6667, 0.3333, 0.6667, 0.3571, 0.6667, 0.3571, 0.7083, 0.3333, 0.7083, 0.2143, 0.8333, 0.2381, 0.8333, 0.2381, 0.875, 0.2143, 0.875, 0.2381, 0.8333, 0.2619, 0.8333, 0.2619, 0.875, 0.2381, 0.875, 0.2143, 0.75, 0.2381, 0.75, 0.2381, 0.7917, 0.2143, 0.7917, 0.2143, 0.7917, 0.2381, 0.7917, 0.2381, 0.8333, 0.2143, 0.8333, 0.2381, 0.75, 0.2619, 0.75, 0.2619, 0.7917, 0.2381, 0.7917, 0.2381, 0.7917, 0.2619, 0.7917, 0.2619, 0.8333, 0.2381, 0.8333, 0.2619, 0.75, 0.2857, 0.75, 0.2857, 0.7917, 0.2619, 0.7917, 0.2619, 0.7917, 0.2857, 0.7917, 0.2857, 0.8333, 0.2619, 0.8333, 0.2143, 0.7083, 0.2381, 0.7083, 0.2381, 0.75, 0.2143, 0.75, 0.2381, 0.7083, 0.2619, 0.7083, 0.2619, 0.75, 0.2381, 0.75, 0.2143, 0.625, 0.2381, 0.625, 0.2381, 0.6667, 0.2143, 0.6667, 0.2143, 0.6667, 0.2381, 0.6667, 0.2381, 0.7083, 0.2143, 0.7083, 0.2381, 0.625, 0.2619, 0.625, 0.2619, 0.6667, 0.2381, 0.6667, 0.2381, 0.6667, 0.2619, 0.6667, 0.2619, 0.7083, 0.2381, 0.7083, 0.2619, 0.625, 0.2857, 0.625, 0.2857, 0.6667, 0.2619, 0.6667, 0.2619, 0.6667, 0.2857, 0.6667, 0.2857, 0.7083, 0.2619, 0.7083, 0.1429, 0.8333, 0.1667, 0.8333, 0.1667, 0.875, 0.1429, 0.875, 0.1667, 0.8333, 0.1905, 0.8333, 0.1905, 0.875, 0.1667, 0.875, 0.1429, 0.75, 0.1667, 0.75, 0.1667, 0.7917, 0.1429, 0.7917, 0.1429, 0.7917, 0.1667, 0.7917, 0.1667, 0.8333, 0.1429, 0.8333, 0.1667, 0.75, 0.1905, 0.75, 0.1905, 0.7917, 0.1667, 0.7917, 0.1667, 0.7917, 0.1905, 0.7917, 0.1905, 0.8333, 0.1667, 0.8333, 0.1905, 0.75, 0.2143, 0.75, 0.2143, 0.7917, 0.1905, 0.7917, 0.1905, 0.7917, 0.2143, 0.7917, 0.2143, 0.8333, 0.1905, 0.8333, 0.1429, 0.7083, 0.1667, 0.7083, 0.1667, 0.75, 0.1429, 0.75, 0.1667, 0.7083, 0.1905, 0.7083, 0.1905, 0.75, 0.1667, 0.75, 0.1429, 0.625, 0.1667, 0.625, 0.1667, 0.6667, 0.1429, 0.6667, 0.1429, 0.6667, 0.1667, 0.6667, 0.1667, 0.7083, 0.1429, 0.7083, 0.1667, 0.625, 0.1905, 0.625, 0.1905, 0.6667, 0.1667, 0.6667, 0.1667, 0.6667, 0.1905, 0.6667, 0.1905, 0.7083, 0.1667, 0.7083, 0.1905, 0.625, 0.2143, 0.625, 0.2143, 0.6667, 0.1905, 0.6667, 0.1905, 0.6667, 0.2143, 0.6667, 0.2143, 0.7083, 0.1905, 0.7083, 0.07143, 0.8333, 0.09524, 0.8333, 0.09524, 0.875, 0.07143, 0.875, 0.09524, 0.8333, 0.119, 0.8333, 0.119, 0.875, 0.09524, 0.875, 0.07143, 0.75, 0.09524, 0.75, 0.09524, 0.7917, 0.07143, 0.7917, 0.07143, 0.7917, 0.09524, 0.7917, 0.09524, 0.8333, 0.07143, 0.8333, 0.09524, 0.75, 0.119, 0.75, 0.119, 0.7917, 0.09524, 0.7917, 0.09524, 0.7917, 0.119, 0.7917, 0.119, 0.8333, 0.09524, 0.8333, 0.119, 0.75, 0.1429, 0.75, 0.1429, 0.7917, 0.119, 0.7917, 0.119, 0.7917, 0.1429, 0.7917, 0.1429, 0.8333, 0.119, 0.8333, 0.07143, 0.7083, 0.09524, 0.7083, 0.09524, 0.75, 0.07143, 0.75, 0.09524, 0.7083, 0.119, 0.7083, 0.119, 0.75, 0.09524, 0.75, 0.07143, 0.625, 0.09524, 0.625, 0.09524, 0.6667, 0.07143, 0.6667, 0.07143, 0.6667, 0.09524, 0.6667, 0.09524, 0.7083, 0.07143, 0.7083, 0.09524, 0.625, 0.119, 0.625, 0.119, 0.6667, 0.09524, 0.6667, 0.09524, 0.6667, 0.119, 0.6667, 0.119, 0.7083, 0.09524, 0.7083, 0.119, 0.625, 0.1429, 0.625, 0.1429, 0.6667, 0.119, 0.6667, 0.119, 0.6667, 0.1429, 0.6667, 0.1429, 0.7083, 0.119, 0.7083, -2.22e-16, 0.8333, 0.02381, 0.8333, 0.02381, 0.875, -2.22e-16, 0.875, 0.02381, 0.8333, 0.04762, 0.8333, 0.04762, 0.875, 0.02381, 0.875, -2.22e-16, 0.75, 0.02381, 0.75, 0.02381, 0.7917, -2.22e-16, 0.7917, -2.22e-16, 0.7917, 0.02381, 0.7917, 0.02381, 0.8333, -2.22e-16, 0.8333, 0.02381, 0.75, 0.04762, 0.75, 0.04762, 0.7917, 0.02381, 0.7917, 0.02381, 0.7917, 0.04762, 0.7917, 0.04762, 0.8333, 0.02381, 0.8333, 0.04762, 0.75, 0.07143, 0.75, 0.07143, 0.7917, 0.04762, 0.7917, 0.04762, 0.7917, 0.07143, 0.7917, 0.07143, 0.8333, 0.04762, 0.8333, -2.22e-16, 0.7083, 0.02381, 0.7083, 0.02381, 0.75, -2.22e-16, 0.75, 0.02381, 0.7083, 0.04762, 0.7083, 0.04762, 0.75, 0.02381, 0.75, -2.22e-16, 0.625, 0.02381, 0.625, 0.02381, 0.6667, -2.22e-16, 0.6667, -2.22e-16, 0.6667, 0.02381, 0.6667, 0.02381, 0.7083, -2.22e-16, 0.7083, 0.02381, 0.625, 0.04762, 0.625, 0.04762, 0.6667, 0.02381, 0.6667, 0.02381, 0.6667, 0.04762, 0.6667, 0.04762, 0.7083, 0.02381, 0.7083, 0.04762, 0.625, 0.07143, 0.625, 0.07143, 0.6667, 0.04762, 0.6667, 0.04762, 0.6667, 0.07143, 0.6667, 0.07143, 0.7083, 0.04762, 0.7083, 0.9286, 0.8333, 0.9524, 0.8333, 0.9524, 0.875, 0.9286, 0.875, 0.9524, 0.8333, 0.9762, 0.8333, 0.9762, 0.875, 0.9524, 0.875, 0.9286, 0.75, 0.9524, 0.75, 0.9524, 0.7917, 0.9286, 0.7917, 0.9286, 0.7917, 0.9524, 0.7917, 0.9524, 0.8333, 0.9286, 0.8333, 0.9524, 0.75, 0.9762, 0.75, 0.9762, 0.7917, 0.9524, 0.7917, 0.9524, 0.7917, 0.9762, 0.7917, 0.9762, 0.8333, 0.9524, 0.8333, 0.9762, 0.75, 1.0, 0.75, 1.0, 0.7917, 0.9762, 0.7917, 0.9762, 0.7917, 1.0, 0.7917, 1.0, 0.8333, 0.9762, 0.8333, 0.9286, 0.7083, 0.9524, 0.7083, 0.9524, 0.75, 0.9286, 0.75, 0.9524, 0.7083, 0.9762, 0.7083, 0.9762, 0.75, 0.9524, 0.75, 0.9286, 0.625, 0.9524, 0.625, 0.9524, 0.6667, 0.9286, 0.6667, 0.9286, 0.6667, 0.9524, 0.6667, 0.9524, 0.7083, 0.9286, 0.7083, 0.9524, 0.625, 0.9762, 0.625, 0.9762, 0.6667, 0.9524, 0.6667, 0.9524, 0.6667, 0.9762, 0.6667, 0.9762, 0.7083, 0.9524, 0.7083, 0.9762, 0.625, 1.0, 0.625, 1.0, 0.6667, 0.9762, 0.6667, 0.9762, 0.6667, 1.0, 0.6667, 1.0, 0.7083, 0.9762, 0.7083, 0.8571, 0.8333, 0.881, 0.8333, 0.881, 0.875, 0.8571, 0.875, 0.881, 0.8333, 0.9048, 0.8333, 0.9048, 0.875, 0.881, 0.875, 0.8571, 0.75, 0.881, 0.75, 0.881, 0.7917, 0.8571, 0.7917, 0.8571, 0.7917, 0.881, 0.7917, 0.881, 0.8333, 0.8571, 0.8333, 0.881, 0.75, 0.9048, 0.75, 0.9048, 0.7917, 0.881, 0.7917, 0.881, 0.7917, 0.9048, 0.7917, 0.9048, 0.8333, 0.881, 0.8333, 0.9048, 0.75, 0.9286, 0.75, 0.9286, 0.7917, 0.9048, 0.7917, 0.9048, 0.7917, 0.9286, 0.7917, 0.9286, 0.8333, 0.9048, 0.8333, 0.8571, 0.7083, 0.881, 0.7083, 0.881, 0.75, 0.8571, 0.75, 0.881, 0.7083, 0.9048, 0.7083, 0.9048, 0.75, 0.881, 0.75, 0.8571, 0.625, 0.881, 0.625, 0.881, 0.6667, 0.8571, 0.6667, 0.8571, 0.6667, 0.881, 0.6667, 0.881, 0.7083, 0.8571, 0.7083, 0.881, 0.625, 0.9048, 0.625, 0.9048, 0.6667, 0.881, 0.6667, 0.881, 0.6667, 0.9048, 0.6667, 0.9048, 0.7083, 0.881, 0.7083, 0.9048, 0.625, 0.9286, 0.625, 0.9286, 0.6667, 0.9048, 0.6667, 0.9048, 0.6667, 0.9286, 0.6667, 0.9286, 0.7083, 0.9048, 0.7083, 0.7857, 0.8333, 0.8095, 0.8333, 0.8095, 0.875, 0.7857, 0.875, 0.8095, 0.8333, 0.8333, 0.8333, 0.8333, 0.875, 0.8095, 0.875, 0.7857, 0.75, 0.8095, 0.75, 0.8095, 0.7917, 0.7857, 0.7917, 0.7857, 0.7917, 0.8095, 0.7917, 0.8095, 0.8333, 0.7857, 0.8333, 0.8095, 0.75, 0.8333, 0.75, 0.8333, 0.7917, 0.8095, 0.7917, 0.8095, 0.7917, 0.8333, 0.7917, 0.8333, 0.8333, 0.8095, 0.8333, 0.8333, 0.75, 0.8571, 0.75, 0.8571, 0.7917, 0.8333, 0.7917, 0.8333, 0.7917, 0.8571, 0.7917, 0.8571, 0.8333, 0.8333, 0.8333, 0.7857, 0.7083, 0.8095, 0.7083, 0.8095, 0.75, 0.7857, 0.75, 0.8095, 0.7083, 0.8333, 0.7083, 0.8333, 0.75, 0.8095, 0.75, 0.7857, 0.625, 0.8095, 0.625, 0.8095, 0.6667, 0.7857, 0.6667, 0.7857, 0.6667, 0.8095, 0.6667, 0.8095, 0.7083, 0.7857, 0.7083, 0.8095, 0.625, 0.8333, 0.625, 0.8333, 0.6667, 0.8095, 0.6667, 0.8095, 0.6667, 0.8333, 0.6667, 0.8333, 0.7083, 0.8095, 0.7083, 0.8333, 0.625, 0.8571, 0.625, 0.8571, 0.6667, 0.8333, 0.6667, 0.8333, 0.6667, 0.8571, 0.6667, 0.8571, 0.7083, 0.8333, 0.7083, 0.7143, 0.8333, 0.7381, 0.8333, 0.7381, 0.875, 0.7143, 0.875, 0.7381, 0.8333, 0.7619, 0.8333, 0.7619, 0.875, 0.7381, 0.875, 0.7143, 0.75, 0.7381, 0.75, 0.7381, 0.7917, 0.7143, 0.7917, 0.7143, 0.7917, 0.7381, 0.7917, 0.7381, 0.8333, 0.7143, 0.8333, 0.7381, 0.75, 0.7619, 0.75, 0.7619, 0.7917, 0.7381, 0.7917, 0.7381, 0.7917, 0.7619, 0.7917, 0.7619, 0.8333, 0.7381, 0.8333, 0.7619, 0.75, 0.7857, 0.75, 0.7857, 0.7917, 0.7619, 0.7917, 0.7619, 0.7917, 0.7857, 0.7917, 0.7857, 0.8333, 0.7619, 0.8333, 0.7143, 0.7083, 0.7381, 0.7083, 0.7381, 0.75, 0.7143, 0.75, 0.7381, 0.7083, 0.7619, 0.7083, 0.7619, 0.75, 0.7381, 0.75, 0.7143, 0.625, 0.7381, 0.625, 0.7381, 0.6667, 0.7143, 0.6667, 0.7143, 0.6667, 0.7381, 0.6667, 0.7381, 0.7083, 0.7143, 0.7083, 0.7381, 0.625, 0.7619, 0.625, 0.7619, 0.6667, 0.7381, 0.6667, 0.7381, 0.6667, 0.7619, 0.6667, 0.7619, 0.7083, 0.7381, 0.7083, 0.7619, 0.625, 0.7857, 0.625, 0.7857, 0.6667, 0.7619, 0.6667, 0.7619, 0.6667, 0.7857, 0.6667, 0.7857, 0.7083, 0.7619, 0.7083, 0.6429, 0.8333, 0.6667, 0.8333, 0.6667, 0.875, 0.6429, 0.875, 0.6667, 0.8333, 0.6905, 0.8333, 0.6905, 0.875, 0.6667, 0.875, 0.6429, 0.75, 0.6667, 0.75, 0.6667, 0.7917, 0.6429, 0.7917, 0.6429, 0.7917, 0.6667, 0.7917, 0.6667, 0.8333, 0.6429, 0.8333, 0.6667, 0.75, 0.6905, 0.75, 0.6905, 0.7917, 0.6667, 0.7917, 0.6667, 0.7917, 0.6905, 0.7917, 0.6905, 0.8333, 0.6667, 0.8333, 0.6905, 0.75, 0.7143, 0.75, 0.7143, 0.7917, 0.6905, 0.7917, 0.6905, 0.7917, 0.7143, 0.7917, 0.7143, 0.8333, 0.6905, 0.8333, 0.6429, 0.7083, 0.6667, 0.7083, 0.6667, 0.75, 0.6429, 0.75, 0.6667, 0.7083, 0.6905, 0.7083, 0.6905, 0.75, 0.6667, 0.75, 0.6429, 0.625, 0.6667, 0.625, 0.6667, 0.6667, 0.6429, 0.6667, 0.6429, 0.6667, 0.6667, 0.6667, 0.6667, 0.7083, 0.6429, 0.7083, 0.6667, 0.625, 0.6905, 0.625, 0.6905, 0.6667, 0.6667, 0.6667, 0.6667, 0.6667, 0.6905, 0.6667, 0.6905, 0.7083, 0.6667, 0.7083, 0.6905, 0.625, 0.7143, 0.625, 0.7143, 0.6667, 0.6905, 0.6667, 0.6905, 0.6667, 0.7143, 0.6667, 0.7143, 0.7083, 0.6905, 0.7083, 0.5714, 0.8333, 0.5952, 0.8333, 0.5952, 0.875, 0.5714, 0.875, 0.5952, 0.8333, 0.619, 0.8333, 0.619, 0.875, 0.5952, 0.875, 0.5714, 0.75, 0.5952, 0.75, 0.5952, 0.7917, 0.5714, 0.7917, 0.5714, 0.7917, 0.5952, 0.7917, 0.5952, 0.8333, 0.5714, 0.8333, 0.5952, 0.75, 0.619, 0.75, 0.619, 0.7917, 0.5952, 0.7917, 0.5952, 0.7917, 0.619, 0.7917, 0.619, 0.8333, 0.5952, 0.8333, 0.619, 0.75, 0.6429, 0.75, 0.6429, 0.7917, 0.619, 0.7917, 0.619, 0.7917, 0.6429, 0.7917, 0.6429, 0.8333, 0.619, 0.8333, 0.5714, 0.7083, 0.5952, 0.7083, 0.5952, 0.75, 0.5714, 0.75, 0.5952, 0.7083, 0.619, 0.7083, 0.619, 0.75, 0.5952, 0.75, 0.5714, 0.625, 0.5952, 0.625, 0.5952, 0.6667, 0.5714, 0.6667, 0.5714, 0.6667, 0.5952, 0.6667, 0.5952, 0.7083, 0.5714, 0.7083, 0.5952, 0.625, 0.619, 0.625, 0.619, 0.6667, 0.5952, 0.6667, 0.5952, 0.6667, 0.619, 0.6667, 0.619, 0.7083, 0.5952, 0.7083, 0.619, 0.625, 0.6429, 0.625, 0.6429, 0.6667, 0.619, 0.6667, 0.619, 0.6667, 0.6429, 0.6667, 0.6429, 0.7083, 0.619, 0.7083, 0.5, 0.8333, 0.5238, 0.8333, 0.5238, 0.875, 0.5, 0.875, 0.5238, 0.8333, 0.5476, 0.8333, 0.5476, 0.875, 0.5238, 0.875, 0.5, 0.75, 0.5238, 0.75, 0.5238, 0.7917, 0.5, 0.7917, 0.5, 0.7917, 0.5238, 0.7917, 0.5238, 0.8333, 0.5, 0.8333, 0.5238, 0.75, 0.5476, 0.75, 0.5476, 0.7917, 0.5238, 0.7917, 0.5238, 0.7917, 0.5476, 0.7917, 0.5476, 0.8333, 0.5238, 0.8333, 0.5476, 0.75, 0.5714, 0.75, 0.5714, 0.7917, 0.5476, 0.7917, 0.5476, 0.7917, 0.5714, 0.7917, 0.5714, 0.8333, 0.5476, 0.8333, 0.5, 0.7083, 0.5238, 0.7083, 0.5238, 0.75, 0.5, 0.75, 0.5238, 0.7083, 0.5476, 0.7083, 0.5476, 0.75, 0.5238, 0.75, 0.5, 0.625, 0.5238, 0.625, 0.5238, 0.6667, 0.5, 0.6667, 0.5, 0.6667, 0.5238, 0.6667, 0.5238, 0.7083, 0.5, 0.7083, 0.5238, 0.625, 0.5476, 0.625, 0.5476, 0.6667, 0.5238, 0.6667, 0.5238, 0.6667, 0.5476, 0.6667, 0.5476, 0.7083, 0.5238, 0.7083, 0.5476, 0.625, 0.5714, 0.625, 0.5714, 0.6667, 0.5476, 0.6667, 0.5476, 0.6667, 0.5714, 0.6667, 0.5714, 0.7083, 0.5476, 0.7083, 0.381, 0.625, 0.3571, 0.625, 0.3571, 0.625, 0.381, 0.625, 0.4762, 0.625, 0.4524, 0.625, 0.4524, 0.625, 0.4762, 0.625, 0.4524, 0.625, 0.4286, 0.625, 0.4286, 0.625, 0.4524, 0.625, 0.4048, 0.625, 0.381, 0.625, 0.381, 0.625, 0.4048, 0.625, 0.5238, 0.625, 0.5, 0.625, 0.5, 0.625, 0.5238, 0.625, 0.6905, 0.625, 0.6667, 0.625, 0.6667, 0.625, 0.6905, 0.625, 0.6667, 0.625, 0.6429, 0.625, 0.6429, 0.625, 0.6667, 0.625, 0.7143, 0.625, 0.6905, 0.625, 0.6905, 0.625, 0.7143, 0.625, 0.5952, 0.625, 0.5714, 0.625, 0.5714, 0.625, 0.5952, 0.625, 0.619, 0.625, 0.5952, 0.625, 0.5952, 0.625, 0.619, 0.625, 0.3333, 0.625, 0.3095, 0.625, 0.3095, 0.625, 0.3333, 0.625, 0.3095, 0.625, 0.2857, 0.625, 0.2857, 0.625, 0.3095, 0.625, 0.3571, 0.625, 0.3333, 0.625, 0.3333, 0.625, 0.3571, 0.625, 0.2619, 0.625, 0.2381, 0.625, 0.2381, 0.625, 0.2619, 0.625, 0.2857, 0.625, 0.2619, 0.625, 0.2619, 0.625, 0.2857, 0.625])
me_torus_003.use_remesh_fix_poles = True
me_torus_003.use_remesh_preserve_attributes = False
me_torus_003.update()

# ---- objects
ob_torus_002 = bpy.data.objects.new('Torus.002', me_torus_002)
ob_torus_001 = bpy.data.objects.new('Torus.001', me_torus_003)

# ---- transforms, parenting, visibility, modifiers, constraints
ob_torus_002.location = (0.0, 0.0, 0.0)
_m = ob_torus_002.modifiers.new('Subdivision', 'SUBSURF')
ob_torus_001.location = (0.0, 0.0, 0.0)
_m = ob_torus_001.modifiers.new('Subdivision', 'SUBSURF')
_m = ob_torus_001.modifiers.new('Solidify', 'SOLIDIFY')
_m.thickness = 0.002

# ---- collection membership
col_collection.objects.link(ob_torus_002)
col_collection.objects.link(ob_torus_001)

# ---- scene / render settings (as saved in the file)
scene.frame_start = 1; scene.frame_end = 250; scene.frame_set(172)
scene.render.engine = 'BLENDER_EEVEE_NEXT'
scene.cycles.use_denoising = False
scene.cycles.samples = 128
scene.cycles.sampling_pattern = 'TABULATED_SOBOL'
scene.cycles.use_adaptive_sampling = False
scene.cycles.use_light_tree = False
scene.view_settings.view_transform = 'Filmic'
bpy.context.view_layer.update()

# ---- added for rendering (the .blend has no active camera and no usable light): camera, sun
cam_auto = bpy.data.cameras.new('AutoCamera')
cam_auto.lens = 50.0
cam_auto.sensor_width = 36.0
cam_auto.clip_end = 1000.0
ob_auto_camera = bpy.data.objects.new('AutoCamera', cam_auto)
scene.collection.objects.link(ob_auto_camera)
ob_auto_camera.location = (0.196055, -0.235865, 0.157778)
ob_auto_camera.rotation_euler = (1.09748, -7.21219e-08, 0.694738)
scene.camera = ob_auto_camera
light_auto_sun = bpy.data.lights.new('AutoSun', 'SUN')
light_auto_sun.energy = 3.0
light_auto_sun.angle = 0.0523599
ob_auto_sun = bpy.data.objects.new('AutoSun', light_auto_sun)
scene.collection.objects.link(ob_auto_sun)
ob_auto_sun.rotation_euler = (0.872665, 0.174533, 0.523599)
bpy.context.view_layer.update()
